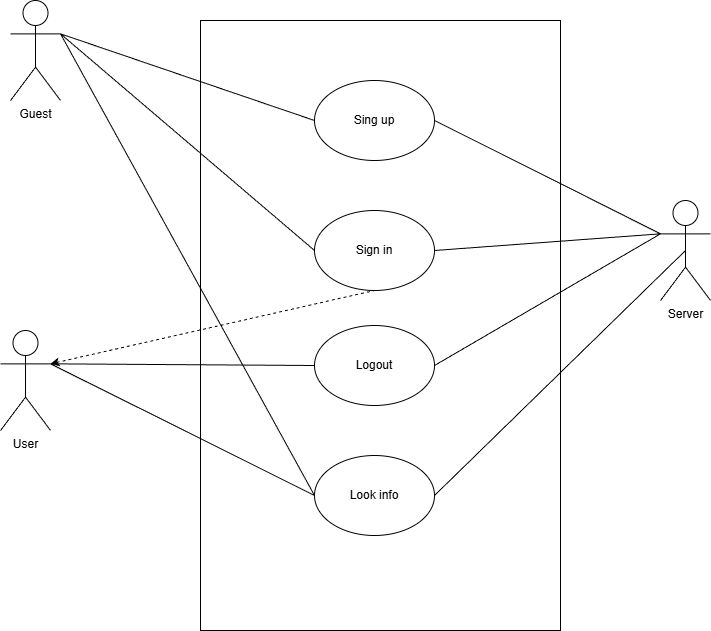

The diagram above was exported from draw.io. Its source (the exported page's mxGraphModel, read from the mxfile embedded in the PNG):
<mxGraphModel dx="1603" dy="874" grid="1" gridSize="10" guides="1" tooltips="1" connect="1" arrows="1" fold="1" page="1" pageScale="1" pageWidth="827" pageHeight="1169" math="0" shadow="0">
  <root>
    <mxCell id="0" />
    <mxCell id="1" parent="0" />
    <mxCell id="77ILSZjRizUSsCDgtMV4-1" parent="1" style="rounded=0;whiteSpace=wrap;html=1;" value="" vertex="1">
      <mxGeometry height="610" width="360" x="550" y="260" as="geometry" />
    </mxCell>
    <mxCell id="77ILSZjRizUSsCDgtMV4-2" parent="1" style="shape=umlActor;verticalLabelPosition=bottom;verticalAlign=top;html=1;outlineConnect=0;" value="Guest" vertex="1">
      <mxGeometry height="100" width="50" x="360" y="240" as="geometry" />
    </mxCell>
    <mxCell id="77ILSZjRizUSsCDgtMV4-3" parent="1" style="shape=umlActor;verticalLabelPosition=bottom;verticalAlign=top;html=1;outlineConnect=0;" value="User" vertex="1">
      <mxGeometry height="100" width="50" x="350" y="570" as="geometry" />
    </mxCell>
    <mxCell id="77ILSZjRizUSsCDgtMV4-4" parent="1" style="shape=umlActor;verticalLabelPosition=bottom;verticalAlign=top;html=1;outlineConnect=0;" value="&lt;div&gt;Server&lt;/div&gt;" vertex="1">
      <mxGeometry height="100" width="50" x="1010" y="440" as="geometry" />
    </mxCell>
    <mxCell id="77ILSZjRizUSsCDgtMV4-5" connectable="0" parent="1" style="group" value="" vertex="1">
      <mxGeometry height="80" width="120" x="664" y="320" as="geometry" />
    </mxCell>
    <mxCell id="77ILSZjRizUSsCDgtMV4-6" parent="77ILSZjRizUSsCDgtMV4-5" style="ellipse;whiteSpace=wrap;html=1;" value="" vertex="1">
      <mxGeometry height="80" width="120" as="geometry" />
    </mxCell>
    <mxCell id="77ILSZjRizUSsCDgtMV4-7" parent="77ILSZjRizUSsCDgtMV4-5" style="text;html=1;whiteSpace=wrap;strokeColor=none;fillColor=none;align=center;verticalAlign=middle;rounded=0;" value="Sing up" vertex="1">
      <mxGeometry height="30" width="60" x="30" y="25" as="geometry" />
    </mxCell>
    <mxCell id="77ILSZjRizUSsCDgtMV4-8" connectable="0" parent="1" style="group" value="" vertex="1">
      <mxGeometry height="80" width="120" x="664" y="450" as="geometry" />
    </mxCell>
    <mxCell id="77ILSZjRizUSsCDgtMV4-9" parent="77ILSZjRizUSsCDgtMV4-8" style="ellipse;whiteSpace=wrap;html=1;" value="" vertex="1">
      <mxGeometry height="80" width="120" as="geometry" />
    </mxCell>
    <mxCell id="77ILSZjRizUSsCDgtMV4-10" parent="77ILSZjRizUSsCDgtMV4-8" style="text;html=1;whiteSpace=wrap;strokeColor=none;fillColor=none;align=center;verticalAlign=middle;rounded=0;" value="Sign in" vertex="1">
      <mxGeometry height="30" width="60" x="30" y="25" as="geometry" />
    </mxCell>
    <mxCell id="77ILSZjRizUSsCDgtMV4-11" edge="1" parent="1" source="77ILSZjRizUSsCDgtMV4-2" style="endArrow=none;html=1;rounded=0;exitX=1;exitY=0.3333333333333333;exitDx=0;exitDy=0;exitPerimeter=0;entryX=0;entryY=0.5;entryDx=0;entryDy=0;" target="77ILSZjRizUSsCDgtMV4-6" value="">
      <mxGeometry height="50" relative="1" width="50" as="geometry">
        <mxPoint x="690" y="470" as="sourcePoint" />
        <mxPoint x="740" y="420" as="targetPoint" />
      </mxGeometry>
    </mxCell>
    <mxCell id="77ILSZjRizUSsCDgtMV4-12" edge="1" parent="1" source="77ILSZjRizUSsCDgtMV4-6" style="endArrow=none;html=1;rounded=0;exitX=1;exitY=0.5;exitDx=0;exitDy=0;entryX=0;entryY=0.3333333333333333;entryDx=0;entryDy=0;entryPerimeter=0;endFill=0;" target="77ILSZjRizUSsCDgtMV4-4" value="">
      <mxGeometry height="50" relative="1" width="50" as="geometry">
        <mxPoint x="690" y="470" as="sourcePoint" />
        <mxPoint x="740" y="420" as="targetPoint" />
      </mxGeometry>
    </mxCell>
    <mxCell id="77ILSZjRizUSsCDgtMV4-13" edge="1" parent="1" source="77ILSZjRizUSsCDgtMV4-2" style="endArrow=none;html=1;rounded=0;exitX=1;exitY=0.3333333333333333;exitDx=0;exitDy=0;exitPerimeter=0;entryX=0;entryY=0.5;entryDx=0;entryDy=0;" target="77ILSZjRizUSsCDgtMV4-9" value="">
      <mxGeometry height="50" relative="1" width="50" as="geometry">
        <mxPoint x="690" y="470" as="sourcePoint" />
        <mxPoint x="740" y="420" as="targetPoint" />
      </mxGeometry>
    </mxCell>
    <mxCell id="77ILSZjRizUSsCDgtMV4-14" edge="1" parent="1" source="77ILSZjRizUSsCDgtMV4-4" style="endArrow=none;html=1;rounded=0;entryX=1;entryY=0.5;entryDx=0;entryDy=0;exitX=0;exitY=0.3333333333333333;exitDx=0;exitDy=0;exitPerimeter=0;" target="77ILSZjRizUSsCDgtMV4-9" value="">
      <mxGeometry height="50" relative="1" width="50" as="geometry">
        <mxPoint x="690" y="470" as="sourcePoint" />
        <mxPoint x="740" y="420" as="targetPoint" />
      </mxGeometry>
    </mxCell>
    <mxCell id="77ILSZjRizUSsCDgtMV4-15" edge="1" parent="1" source="77ILSZjRizUSsCDgtMV4-3" style="endArrow=none;html=1;rounded=0;exitX=1;exitY=0.3333333333333333;exitDx=0;exitDy=0;exitPerimeter=0;entryX=0.5;entryY=1;entryDx=0;entryDy=0;dashed=1;startArrow=classic;startFill=1;" target="77ILSZjRizUSsCDgtMV4-9" value="">
      <mxGeometry height="50" relative="1" width="50" as="geometry">
        <mxPoint x="690" y="670" as="sourcePoint" />
        <mxPoint x="740" y="620" as="targetPoint" />
      </mxGeometry>
    </mxCell>
    <mxCell id="77ILSZjRizUSsCDgtMV4-16" connectable="0" parent="1" style="group" value="" vertex="1">
      <mxGeometry height="80" width="120" x="664" y="560" as="geometry" />
    </mxCell>
    <mxCell id="77ILSZjRizUSsCDgtMV4-17" parent="77ILSZjRizUSsCDgtMV4-16" style="ellipse;whiteSpace=wrap;html=1;" value="" vertex="1">
      <mxGeometry height="80" width="120" y="5" as="geometry" />
    </mxCell>
    <mxCell id="77ILSZjRizUSsCDgtMV4-18" parent="77ILSZjRizUSsCDgtMV4-16" style="text;html=1;whiteSpace=wrap;strokeColor=none;fillColor=none;align=center;verticalAlign=middle;rounded=0;" value="Logout" vertex="1">
      <mxGeometry height="30" width="60" x="30" y="30" as="geometry" />
    </mxCell>
    <mxCell id="77ILSZjRizUSsCDgtMV4-19" edge="1" parent="1" source="77ILSZjRizUSsCDgtMV4-3" style="endArrow=none;html=1;rounded=0;exitX=1;exitY=0.3333333333333333;exitDx=0;exitDy=0;exitPerimeter=0;entryX=0;entryY=0.5;entryDx=0;entryDy=0;" target="77ILSZjRizUSsCDgtMV4-17" value="">
      <mxGeometry height="50" relative="1" width="50" as="geometry">
        <mxPoint x="690" y="570" as="sourcePoint" />
        <mxPoint x="740" y="520" as="targetPoint" />
      </mxGeometry>
    </mxCell>
    <mxCell id="77ILSZjRizUSsCDgtMV4-20" edge="1" parent="1" source="77ILSZjRizUSsCDgtMV4-17" style="endArrow=none;html=1;rounded=0;exitX=1;exitY=0.5;exitDx=0;exitDy=0;entryX=0;entryY=0.3333333333333333;entryDx=0;entryDy=0;entryPerimeter=0;" target="77ILSZjRizUSsCDgtMV4-4" value="">
      <mxGeometry height="50" relative="1" width="50" as="geometry">
        <mxPoint x="690" y="570" as="sourcePoint" />
        <mxPoint x="740" y="520" as="targetPoint" />
      </mxGeometry>
    </mxCell>
    <mxCell id="77ILSZjRizUSsCDgtMV4-21" connectable="0" parent="1" style="group" value="" vertex="1">
      <mxGeometry height="80" width="120" x="664" y="695" as="geometry" />
    </mxCell>
    <mxCell id="77ILSZjRizUSsCDgtMV4-22" parent="77ILSZjRizUSsCDgtMV4-21" style="ellipse;whiteSpace=wrap;html=1;" value="" vertex="1">
      <mxGeometry height="80" width="120" as="geometry" />
    </mxCell>
    <mxCell id="77ILSZjRizUSsCDgtMV4-23" parent="77ILSZjRizUSsCDgtMV4-21" style="text;html=1;whiteSpace=wrap;strokeColor=none;fillColor=none;align=center;verticalAlign=middle;rounded=0;" value="Look info" vertex="1">
      <mxGeometry height="30" width="60" x="30" y="25" as="geometry" />
    </mxCell>
    <mxCell id="77ILSZjRizUSsCDgtMV4-24" edge="1" parent="1" source="77ILSZjRizUSsCDgtMV4-3" style="endArrow=none;html=1;rounded=0;exitX=1;exitY=0.3333333333333333;exitDx=0;exitDy=0;exitPerimeter=0;entryX=0;entryY=0.5;entryDx=0;entryDy=0;" target="77ILSZjRizUSsCDgtMV4-22" value="">
      <mxGeometry height="50" relative="1" width="50" as="geometry">
        <mxPoint x="690" y="770" as="sourcePoint" />
        <mxPoint x="740" y="720" as="targetPoint" />
      </mxGeometry>
    </mxCell>
    <mxCell id="77ILSZjRizUSsCDgtMV4-25" edge="1" parent="1" source="77ILSZjRizUSsCDgtMV4-22" style="endArrow=none;html=1;rounded=0;exitX=1;exitY=0.5;exitDx=0;exitDy=0;entryX=0.5;entryY=0.5;entryDx=0;entryDy=0;entryPerimeter=0;" target="77ILSZjRizUSsCDgtMV4-4" value="">
      <mxGeometry height="50" relative="1" width="50" as="geometry">
        <mxPoint x="690" y="770" as="sourcePoint" />
        <mxPoint x="1010" y="470" as="targetPoint" />
      </mxGeometry>
    </mxCell>
    <mxCell id="77ILSZjRizUSsCDgtMV4-26" edge="1" parent="1" source="77ILSZjRizUSsCDgtMV4-22" style="endArrow=none;html=1;rounded=0;entryX=1;entryY=0.3333333333333333;entryDx=0;entryDy=0;entryPerimeter=0;exitX=0;exitY=0.5;exitDx=0;exitDy=0;" target="77ILSZjRizUSsCDgtMV4-2" value="">
      <mxGeometry height="50" relative="1" width="50" as="geometry">
        <mxPoint x="680" y="690" as="sourcePoint" />
        <mxPoint x="730" y="640" as="targetPoint" />
      </mxGeometry>
    </mxCell>
  </root>
</mxGraphModel>